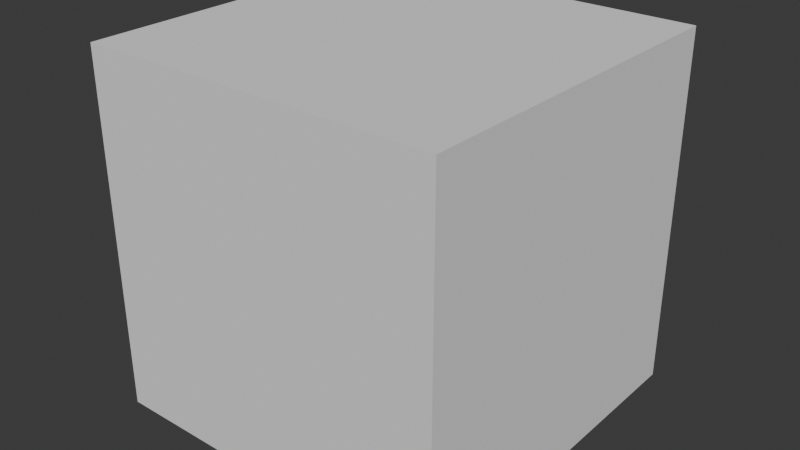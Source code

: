 # Source: Cube_UV_Mapped.blend  (saved by Blender 4.5.87; exported with 4.5.12 LTS)
import bpy
from mathutils import Matrix  # noqa: F401  (used for matrix-valued properties, if any)

bpy.ops.wm.read_factory_settings(use_empty=True)
scene = bpy.context.scene
scene.name = 'Scene'

# ---- collections
col_collection = bpy.data.collections.new('Collection'); scene.collection.children.link(col_collection)

# ---- world
world_world = bpy.data.worlds.new('World'); scene.world = world_world
world_world.use_nodes = True; world_world.node_tree.nodes.clear()
_N = world_world.node_tree.nodes; _L = world_world.node_tree.links
n0 = _N.new('ShaderNodeOutputWorld'); n0.name = 'World Output'; n0.location = (200, 100)
n1 = _N.new('ShaderNodeBackground'); n1.name = 'Background'; n1.location = (-200, 100)
n1.inputs[0].default_value = (0.05088, 0.05088, 0.05088, 1.0)
_L.new(n1.outputs[0], n0.inputs[0])
n0.is_active_output = True
world_world.color = (0.05088, 0.05088, 0.05088)
world_world.sun_shadow_jitter_overblur = 0.0

# ---- meshes
me_cubeuvmapped = bpy.data.meshes.new('CubeUVMapped')
me_cubeuvmapped.from_pydata([(1.0, 1.0, 1.0), (1.0, 1.0, -1.0), (1.0, -1.0, 1.0), (1.0, -1.0, -1.0), (-1.0, 1.0, 1.0), (-1.0, 1.0, -1.0), (-1.0, -1.0, 1.0), (-1.0, -1.0, -1.0)], [], [(0, 4, 6, 2), (3, 2, 6, 7), (7, 6, 4, 5), (5, 1, 3, 7), (1, 0, 2, 3), (5, 4, 0, 1)])
_uv = me_cubeuvmapped.uv_layers.new(name='UVMap')
_uv.uv.foreach_set('vector', [0.3333, 0.3333, 0.3333, 0.6667, 1.267e-07, 0.6667, 1.49e-07, 0.3333, 1.0, 0.3333, 1.0, 0.6667, 0.6667, 0.6667, 0.6667, 0.3333, 1.0, 0.6667, 1.0, 1.0, 0.6667, 1.0, 0.6667, 0.6667, 0.3333, 0.6667, 0.3333, 0.3333, 0.6667, 0.3333, 0.6667, 0.6667, 0.3333, 0.6667, 0.3333, 1.0, -2.98e-08, 1.0, 2.98e-08, 0.6667, 0.6667, 0.6667, 0.6667, 1.0, 0.3333, 1.0, 0.3333, 0.6667])
me_cubeuvmapped.use_mirror_vertex_groups = False
me_cubeuvmapped.update()

# ---- objects
ob_cubeuvmapped = bpy.data.objects.new('CubeUVMapped', me_cubeuvmapped)

# ---- transforms, parenting, visibility, modifiers, constraints
ob_cubeuvmapped.location = (0.0, 0.0, 0.0)
ob_cubeuvmapped.lock_rotations_4d = False
ob_cubeuvmapped.empty_display_type = 'ARROWS'
ob_cubeuvmapped.lineart.crease_threshold = 0.0

# ---- collection membership
col_collection.objects.link(ob_cubeuvmapped)

# ---- scene / render settings (as saved in the file)
scene.frame_start = 1; scene.frame_end = 250; scene.frame_set(1)
scene.render.engine = 'BLENDER_EEVEE_NEXT'
bpy.context.view_layer.update()

# ---- added for rendering (the .blend has no active camera and no usable light): camera, sun
cam_auto = bpy.data.cameras.new('AutoCamera')
cam_auto.lens = 50.0
cam_auto.sensor_width = 36.0
cam_auto.clip_end = 1000.0
ob_auto_camera = bpy.data.objects.new('AutoCamera', cam_auto)
scene.collection.objects.link(ob_auto_camera)
ob_auto_camera.location = (3.20507, -3.84609, 2.56406)
ob_auto_camera.rotation_euler = (1.09748, -7.21219e-08, 0.694738)
scene.camera = ob_auto_camera
light_auto_sun = bpy.data.lights.new('AutoSun', 'SUN')
light_auto_sun.energy = 3.0
light_auto_sun.angle = 0.0523599
ob_auto_sun = bpy.data.objects.new('AutoSun', light_auto_sun)
scene.collection.objects.link(ob_auto_sun)
ob_auto_sun.rotation_euler = (0.872665, 0.174533, 0.523599)
bpy.context.view_layer.update()
